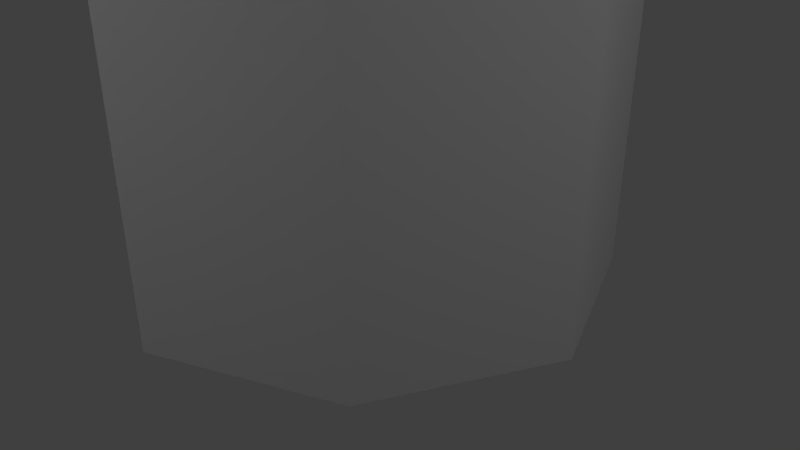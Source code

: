 # Source: Watch_Tower.blend  (saved by Blender 2.79.0; exported with 4.5.12 LTS)
import bpy
from mathutils import Matrix  # noqa: F401  (used for matrix-valued properties, if any)

bpy.ops.wm.read_factory_settings(use_empty=True)
scene = bpy.context.scene
scene.name = 'Scene'

# ---- collections
col_collection_1 = bpy.data.collections.new('Collection 1'); scene.collection.children.link(col_collection_1)

# ---- materials (node trees are filled in below, after node groups)
mat_tower = bpy.data.materials.new('tower')
mat_tower.alpha_threshold = 0.0
mat_tower.use_transparent_shadow = False
mat_tower.roughness = 0.5

# ---- material node trees

# ---- world
world_world = bpy.data.worlds.new('World'); scene.world = world_world
world_world.color = (0.05088, 0.05088, 0.05088)
world_world.use_sun_shadow = False
world_world.sun_shadow_jitter_overblur = 0.0
world_world.cycles.sampling_method = 'MANUAL'

# ---- cameras
cam_camera = bpy.data.cameras.new('Camera')
cam_camera.clip_end = 100.0
cam_camera.lens = 35.0
cam_camera.sensor_width = 32.0
cam_camera.sensor_height = 18.0
cam_camera.ortho_scale = 7.314
cam_camera.dof.focus_distance = 0.0
cam_camera.dof.aperture_fstop = 128.0

# ---- lights
light_spot = bpy.data.lights.new('Spot', 'SPOT')
light_spot.transmission_factor = 0.0
light_spot.energy = 500.0
light_spot.shadow_buffer_clip_start = 0.5
light_spot.shadow_soft_size = 0.1
light_spot.shadow_maximum_resolution = 0.006
light_spot.use_absolute_resolution = True
light_lamp_007 = bpy.data.lights.new('Lamp.007', 'POINT')
light_lamp_007.transmission_factor = 0.0
light_lamp_007.cutoff_distance = 30.0
light_lamp_007.energy = 100.0
light_lamp_007.shadow_buffer_clip_start = 1.001
light_lamp_007.shadow_soft_size = 0.1
light_lamp_007.shadow_maximum_resolution = 0.006
light_lamp_007.use_absolute_resolution = True
light_lamp_006 = bpy.data.lights.new('Lamp.006', 'POINT')
light_lamp_006.transmission_factor = 0.0
light_lamp_006.cutoff_distance = 30.0
light_lamp_006.energy = 100.0
light_lamp_006.shadow_buffer_clip_start = 1.001
light_lamp_006.shadow_soft_size = 0.1
light_lamp_006.shadow_maximum_resolution = 0.006
light_lamp_006.use_absolute_resolution = True
light_lamp_005 = bpy.data.lights.new('Lamp.005', 'POINT')
light_lamp_005.transmission_factor = 0.0
light_lamp_005.cutoff_distance = 30.0
light_lamp_005.energy = 100.0
light_lamp_005.shadow_buffer_clip_start = 1.001
light_lamp_005.shadow_soft_size = 0.1
light_lamp_005.shadow_maximum_resolution = 0.006
light_lamp_005.use_absolute_resolution = True
light_lamp_004 = bpy.data.lights.new('Lamp.004', 'POINT')
light_lamp_004.transmission_factor = 0.0
light_lamp_004.cutoff_distance = 30.0
light_lamp_004.energy = 100.0
light_lamp_004.shadow_buffer_clip_start = 1.001
light_lamp_004.shadow_soft_size = 0.1
light_lamp_004.shadow_maximum_resolution = 0.006
light_lamp_004.use_absolute_resolution = True
light_lamp_003 = bpy.data.lights.new('Lamp.003', 'POINT')
light_lamp_003.transmission_factor = 0.0
light_lamp_003.cutoff_distance = 30.0
light_lamp_003.energy = 100.0
light_lamp_003.shadow_buffer_clip_start = 1.001
light_lamp_003.shadow_soft_size = 0.1
light_lamp_003.shadow_maximum_resolution = 0.006
light_lamp_003.use_absolute_resolution = True
light_lamp_002 = bpy.data.lights.new('Lamp.002', 'POINT')
light_lamp_002.transmission_factor = 0.0
light_lamp_002.cutoff_distance = 30.0
light_lamp_002.energy = 100.0
light_lamp_002.shadow_buffer_clip_start = 1.001
light_lamp_002.shadow_soft_size = 0.1
light_lamp_002.shadow_maximum_resolution = 0.006
light_lamp_002.use_absolute_resolution = True
light_lamp_001 = bpy.data.lights.new('Lamp.001', 'POINT')
light_lamp_001.transmission_factor = 0.0
light_lamp_001.cutoff_distance = 30.0
light_lamp_001.energy = 100.0
light_lamp_001.shadow_buffer_clip_start = 1.001
light_lamp_001.shadow_soft_size = 0.1
light_lamp_001.shadow_maximum_resolution = 0.006
light_lamp_001.use_absolute_resolution = True
light_lamp = bpy.data.lights.new('Lamp', 'POINT')
light_lamp.transmission_factor = 0.0
light_lamp.cutoff_distance = 30.0
light_lamp.energy = 100.0
light_lamp.shadow_buffer_clip_start = 1.001
light_lamp.shadow_soft_size = 0.1
light_lamp.shadow_maximum_resolution = 0.006
light_lamp.use_absolute_resolution = True

# ---- meshes
me_cube_002 = bpy.data.meshes.new('Cube.002')
me_cube_002.from_pydata([(-2.112, 4.327e-09, 1.455), (-1.452, 1.452, 1.455), (-1.442e-09, 2.112, 1.455), (0.726, 1.782, 1.844), (1.782, -0.726, 1.844), (-1.442e-09, -2.112, 1.455), (-1.452, -1.452, 1.455), (-1.603e-10, 0.0, 1.844), (-0.726, -1.782, 1.844), (1.452, -1.452, 1.455), (2.112, 4.327e-09, 1.455), (1.452, 1.452, 1.455), (-1.782, 0.726, 1.844), (-1.0, -1.0, 0.7), (-1.0, 1.0, 0.7), (1.0, 1.0, 0.7), (1.0, -1.0, 0.7), (0.0, -1.455, 0.7), (0.0, 1.455, 0.7), (1.455, 0.0, 0.7), (-1.455, 0.0, 0.7), (-1.0, 1.0, 0.615), (1.0, 1.0, 0.615), (1.0, -1.0, 0.615), (0.0, -1.455, 0.615), (0.0, 1.455, 0.615), (1.455, 0.0, 0.615), (-1.455, 0.0, 0.615), (-1.0, -1.0, 0.615)], [], [(10, 11, 7), (10, 7, 4), (7, 6, 8), (5, 9, 7), (2, 1, 7), (9, 10, 4), (7, 11, 3), (0, 6, 7), (7, 1, 12), (6, 5, 8), (1, 0, 12), (11, 2, 3), (0, 7, 12), (7, 9, 4), (5, 7, 8), (2, 7, 3), (28, 13, 20, 27), (22, 15, 19, 26), (21, 14, 18, 25), (23, 16, 17, 24), (24, 17, 13, 28), (26, 19, 16, 23), (25, 18, 15, 22), (27, 20, 14, 21)])
me_cube_002.use_remesh_preserve_volume = False
me_cube_002.use_remesh_preserve_attributes = False
me_cube_002.use_mirror_vertex_groups = False
me_cube_002.update()
me_cube_001 = bpy.data.meshes.new('Cube.001')
me_cube_001.from_pydata([(-1.0, -1.0, -1.0), (-1.0, -1.0, 1.0), (-1.0, 1.0, -1.0), (-1.0, 1.0, 1.0), (1.0, -1.0, -1.0), (1.0, -1.0, 1.0), (1.0, 1.0, -1.0), (1.0, 1.0, 1.0), (0.0, 1.455, -1.0), (0.0, 1.455, 1.0), (0.0, -1.455, -1.0), (0.0, -1.455, 1.0), (-1.455, 0.0, -1.0), (-1.455, 0.0, 1.0), (1.455, 0.0, -1.0), (1.455, 0.0, 1.0), (0.0, 0.0, -1.0), (-1.745, 0.0, 1.0), (-1.2, 1.2, 1.0), (0.0, 1.745, 1.0), (1.2, 1.2, 1.0), (1.745, 0.0, 1.0), (1.2, -1.2, 1.0), (0.0, -1.745, 1.0), (-1.2, -1.2, 1.0), (-1.745, 0.0, 1.032), (-1.2, 1.2, 1.032), (0.0, 1.745, 1.032), (1.2, 1.2, 1.032), (1.745, 0.0, 1.032), (1.2, -1.2, 1.032), (0.0, -1.745, 1.032), (-1.2, -1.2, 1.032), (-1.92, 3.974e-09, 1.065), (-1.92, 3.974e-09, 1.032), (-1.32, 1.32, 1.032), (-1.325e-09, 1.92, 1.032), (1.32, 1.32, 1.032), (1.92, 3.974e-09, 1.032), (1.32, -1.32, 1.032), (-1.325e-09, -1.92, 1.032), (-1.32, -1.32, 1.032), (-1.32, 1.32, 1.065), (-1.325e-09, 1.92, 1.065), (1.32, 1.32, 1.065), (1.92, 3.974e-09, 1.065), (1.32, -1.32, 1.065), (-1.325e-09, -1.92, 1.065), (-1.32, -1.32, 1.065), (-2.112, 4.327e-09, 1.455), (-2.112, 4.327e-09, 1.065), (-1.452, 1.452, 1.065), (-1.442e-09, 2.112, 1.065), (1.452, 1.452, 1.065), (2.112, 4.327e-09, 1.065), (1.452, -1.452, 1.065), (-1.442e-09, -2.112, 1.065), (-1.452, -1.452, 1.065), (-1.452, 1.452, 1.455), (-1.442e-09, 2.112, 1.455), (-1.442e-09, -2.112, 1.455), (-1.452, -1.452, 1.455), (1.452, -1.452, 1.455), (2.112, 4.327e-09, 1.455), (1.452, 1.452, 1.455), (-1.0, -1.0, 0.7), (-1.0, 1.0, 0.7), (1.0, 1.0, 0.7), (1.0, -1.0, 0.7), (0.0, -1.455, 0.7), (0.0, 1.455, 0.7), (1.455, 0.0, 0.7), (-1.455, 0.0, 0.7), (-1.0, 1.0, 0.615), (1.0, 1.0, 0.615), (1.0, -1.0, 0.615), (0.0, -1.455, 0.615), (0.0, 1.455, 0.615), (1.455, 0.0, 0.615), (-1.455, 0.0, 0.615), (-1.0, -1.0, 0.615)], [], [(72, 13, 3, 66), (70, 9, 7, 67), (71, 15, 5, 68), (69, 11, 1, 65), (16, 14, 4, 10), (5, 15, 21, 22), (13, 1, 24, 17), (12, 16, 10, 0), (68, 5, 11, 69), (66, 3, 9, 70), (2, 8, 16, 12), (15, 7, 20, 21), (7, 9, 19, 20), (8, 6, 14, 16), (67, 7, 15, 71), (65, 1, 13, 72), (18, 17, 25, 26), (22, 21, 29, 30), (19, 18, 26, 27), (21, 20, 28, 29), (11, 5, 22, 23), (9, 3, 18, 19), (3, 13, 17, 18), (1, 11, 23, 24), (27, 26, 35, 36), (29, 28, 37, 38), (28, 27, 36, 37), (32, 31, 40, 41), (17, 24, 32, 25), (23, 22, 30, 31), (24, 23, 31, 32), (20, 19, 27, 28), (37, 36, 43, 44), (41, 40, 47, 48), (40, 39, 46, 47), (34, 41, 48, 33), (30, 29, 38, 39), (26, 25, 34, 35), (25, 32, 41, 34), (31, 30, 39, 40), (33, 48, 57, 50), (42, 33, 50, 51), (46, 45, 54, 55), (43, 42, 51, 52), (38, 37, 44, 45), (36, 35, 42, 43), (39, 38, 45, 46), (35, 34, 33, 42), (51, 50, 49, 58), (55, 54, 63, 62), (52, 51, 58, 59), (54, 53, 64, 63), (47, 46, 55, 56), (48, 47, 56, 57), (44, 43, 52, 53), (45, 44, 53, 54), (50, 57, 61, 49), (56, 55, 62, 60), (57, 56, 60, 61), (53, 52, 59, 64), (12, 79, 73, 2), (8, 77, 74, 6), (14, 78, 75, 4), (10, 76, 80, 0), (4, 75, 76, 10), (2, 73, 77, 8), (6, 74, 78, 14), (0, 80, 79, 12)])
_uv = me_cube_001.uv_layers.new(name='UVMap')
_uv.uv.foreach_set('vector', [0.9357, 0.7888, 0.9671, 0.7888, 0.9671, 0.9062, 0.9357, 0.9062, 0.9671, 0.7781, 0.9357, 0.7781, 0.9357, 0.6607, 0.9671, 0.6607, 0.9713, 0.2112, 0.9399, 0.2112, 0.9399, 0.0938, 0.9713, 0.0938, 0.9357, 0.3557, 0.9671, 0.3557, 0.9671, 0.4731, 0.9357, 0.4731, 0.5562, 0.4972, 0.6947, 0.5616, 0.6082, 0.6388, 0.4933, 0.6388, 0.6359, 0.03365, 0.521, 0.03365, 0.5084, 0.005344, 0.6463, 0.005344, 0.6469, 0.3167, 0.7224, 0.2283, 0.7501, 0.2389, 0.6595, 0.345, 0.4178, 0.4329, 0.5562, 0.4972, 0.4933, 0.6388, 0.4178, 0.5503, 0.9713, 0.0938, 0.9399, 0.0938, 0.9399, 0.005344, 0.9713, 0.005344, 0.9357, 0.9062, 0.9671, 0.9062, 0.9671, 0.9947, 0.9357, 0.9947, 0.5043, 0.3557, 0.6192, 0.3557, 0.5562, 0.4972, 0.4178, 0.4329, 0.521, 0.03365, 0.4455, 0.1221, 0.4178, 0.1115, 0.5084, 0.005344, 0.4455, 0.1221, 0.4455, 0.2395, 0.4178, 0.2524, 0.4178, 0.1115, 0.6192, 0.3557, 0.6947, 0.4442, 0.6947, 0.5616, 0.5562, 0.4972, 0.9671, 0.6607, 0.9357, 0.6607, 0.9357, 0.5722, 0.9671, 0.5722, 0.9357, 0.4731, 0.9671, 0.4731, 0.9671, 0.5616, 0.9357, 0.5616, 0.9914, 0.4966, 0.9914, 0.3557, 0.9948, 0.3557, 0.9948, 0.4966, 0.9809, 0.4618, 0.9809, 0.6027, 0.9775, 0.6027, 0.9775, 0.4618, 0.9914, 0.6027, 0.9914, 0.4966, 0.9948, 0.4966, 0.9948, 0.6027, 0.9851, 0.005344, 0.9851, 0.1115, 0.9817, 0.1115, 0.9817, 0.005344, 0.7224, 0.1108, 0.6359, 0.03365, 0.6463, 0.005344, 0.7501, 0.09798, 0.4455, 0.2395, 0.532, 0.3167, 0.5216, 0.345, 0.4178, 0.2524, 0.532, 0.3167, 0.6469, 0.3167, 0.6595, 0.345, 0.5216, 0.345, 0.7224, 0.2283, 0.7224, 0.1108, 0.7501, 0.09798, 0.7501, 0.2389, 0.02184, 0.5367, 0.02184, 0.6775, 0.005228, 0.6839, 0.005228, 0.5289, 0.2635, 0.444, 0.1257, 0.444, 0.1195, 0.427, 0.2711, 0.427, 0.1257, 0.444, 0.02184, 0.5367, 0.005228, 0.5289, 0.1195, 0.427, 0.2503, 0.7837, 0.3542, 0.691, 0.3708, 0.6988, 0.2565, 0.8007, 0.9809, 0.6134, 0.9809, 0.7196, 0.9775, 0.7196, 0.9775, 0.6134, 0.9809, 0.3557, 0.9809, 0.4618, 0.9775, 0.4618, 0.9775, 0.3557, 0.9809, 0.7196, 0.9809, 0.8605, 0.9775, 0.8605, 0.9775, 0.7196, 0.9851, 0.1115, 0.9851, 0.2524, 0.9817, 0.2524, 0.9817, 0.1115, 0.3846, 0.5438, 0.3846, 0.6988, 0.3812, 0.6988, 0.3812, 0.5438, 0.3985, 0.5438, 0.3985, 0.6988, 0.3951, 0.6988, 0.3951, 0.5438, 0.3985, 0.7095, 0.3985, 0.8262, 0.3951, 0.8262, 0.3951, 0.7095, 0.3985, 0.427, 0.3985, 0.5438, 0.3951, 0.5438, 0.3951, 0.427, 0.3542, 0.5502, 0.2635, 0.444, 0.2711, 0.427, 0.3708, 0.5438, 0.02184, 0.6775, 0.1125, 0.7837, 0.1049, 0.8007, 0.005228, 0.6839, 0.1125, 0.7837, 0.2503, 0.7837, 0.2565, 0.8007, 0.1049, 0.8007, 0.3542, 0.691, 0.3542, 0.5502, 0.3708, 0.5438, 0.3708, 0.6988, 0.1232, 0.3977, 0.2748, 0.3977, 0.2817, 0.4163, 0.1149, 0.4163, 0.02351, 0.2809, 0.1232, 0.3977, 0.1149, 0.4163, 0.005228, 0.2879, 0.3891, 0.1408, 0.2894, 0.02403, 0.2977, 0.005344, 0.4073, 0.1338, 0.02351, 0.1259, 0.02351, 0.2809, 0.005228, 0.2879, 0.005228, 0.1174, 0.3846, 0.427, 0.3846, 0.5438, 0.3812, 0.5438, 0.3812, 0.427, 0.3846, 0.7095, 0.3846, 0.8262, 0.3812, 0.8262, 0.3812, 0.7095, 0.3985, 0.8262, 0.3985, 0.9812, 0.3951, 0.9812, 0.3951, 0.8262, 0.3846, 0.8262, 0.3846, 0.9812, 0.3812, 0.9812, 0.3812, 0.8262, 0.874, 0.7007, 0.874, 0.8712, 0.8333, 0.8712, 0.8333, 0.7007, 0.8228, 0.7007, 0.8228, 0.8712, 0.7821, 0.8712, 0.7821, 0.7007, 0.874, 0.5722, 0.874, 0.7007, 0.8333, 0.7007, 0.8333, 0.5722, 0.9252, 0.6653, 0.9252, 0.7937, 0.8845, 0.7937, 0.8845, 0.6653, 0.3891, 0.2958, 0.3891, 0.1408, 0.4073, 0.1338, 0.4073, 0.3043, 0.2748, 0.3977, 0.3891, 0.2958, 0.4073, 0.3043, 0.2817, 0.4163, 0.1377, 0.02403, 0.02351, 0.1259, 0.005228, 0.1174, 0.1309, 0.005344, 0.2894, 0.02403, 0.1377, 0.02403, 0.1309, 0.005344, 0.2977, 0.005344, 0.9252, 0.3557, 0.9252, 0.4841, 0.8845, 0.4841, 0.8845, 0.3557, 0.8228, 0.5722, 0.8228, 0.7007, 0.7821, 0.7007, 0.7821, 0.5722, 0.9252, 0.4841, 0.9252, 0.6546, 0.8845, 0.6546, 0.8845, 0.4841, 0.9252, 0.7937, 0.9252, 0.9642, 0.8845, 0.9642, 0.8845, 0.7937, 0.9294, 0.2112, 0.7606, 0.2112, 0.7606, 0.0938, 0.9294, 0.0938, 0.874, 0.5616, 0.7052, 0.5616, 0.7052, 0.4442, 0.874, 0.4442, 0.766, 0.8553, 0.5971, 0.8553, 0.5971, 0.7379, 0.766, 0.7379, 0.5867, 0.8553, 0.4178, 0.8553, 0.4178, 0.7379, 0.5867, 0.7379, 0.766, 0.7379, 0.5971, 0.7379, 0.5971, 0.6494, 0.766, 0.6494, 0.9294, 0.0938, 0.7606, 0.0938, 0.7606, 0.005344, 0.9294, 0.005344, 0.874, 0.4442, 0.7052, 0.4442, 0.7052, 0.3557, 0.874, 0.3557, 0.5867, 0.7379, 0.4178, 0.7379, 0.4178, 0.6494, 0.5867, 0.6494])
me_cube_001.materials.append(mat_tower)
me_cube_001.use_remesh_preserve_volume = False
me_cube_001.use_remesh_preserve_attributes = False
me_cube_001.use_mirror_vertex_groups = False
me_cube_001.update()

# ---- objects
ob_spot = bpy.data.objects.new('Spot', light_spot)
ob_lamp_007 = bpy.data.objects.new('Lamp.007', light_lamp_007)
ob_lamp_006 = bpy.data.objects.new('Lamp.006', light_lamp_006)
ob_lamp_005 = bpy.data.objects.new('Lamp.005', light_lamp_005)
ob_lamp_004 = bpy.data.objects.new('Lamp.004', light_lamp_004)
ob_lamp_003 = bpy.data.objects.new('Lamp.003', light_lamp_003)
ob_lamp_002 = bpy.data.objects.new('Lamp.002', light_lamp_002)
ob_lamp_001 = bpy.data.objects.new('Lamp.001', light_lamp_001)
ob_teamcolor = bpy.data.objects.new('teamColor', me_cube_002)
ob_tower = bpy.data.objects.new('tower', me_cube_001)
ob_lamp = bpy.data.objects.new('Lamp', light_lamp)
ob_camera = bpy.data.objects.new('Camera', cam_camera)

# ---- transforms, parenting, visibility, modifiers, constraints
ob_spot.location = (0.0, 0.0, 45.0)
ob_spot.lineart.crease_threshold = 0.0
ob_lamp_007.location = (9.076, 0.005454, 16.9)
ob_lamp_007.rotation_euler = (0.6503, 0.05522, 1.866)
ob_lamp_007.lock_rotations_4d = False
ob_lamp_007.empty_display_type = 'ARROWS'
ob_lamp_007.color = (0.0, 0.0, 0.0, 0.0)
ob_lamp_007.lineart.crease_threshold = 0.0
ob_lamp_006.location = (0.07625, 8.005, 16.9)
ob_lamp_006.rotation_euler = (0.6503, 0.05522, 1.866)
ob_lamp_006.lock_rotations_4d = False
ob_lamp_006.empty_display_type = 'ARROWS'
ob_lamp_006.color = (0.0, 0.0, 0.0, 0.0)
ob_lamp_006.lineart.crease_threshold = 0.0
ob_lamp_005.location = (-8.924, 0.005454, 16.9)
ob_lamp_005.rotation_euler = (0.6503, 0.05522, 1.866)
ob_lamp_005.lock_rotations_4d = False
ob_lamp_005.empty_display_type = 'ARROWS'
ob_lamp_005.color = (0.0, 0.0, 0.0, 0.0)
ob_lamp_005.lineart.crease_threshold = 0.0
ob_lamp_004.location = (0.07625, -8.995, 16.9)
ob_lamp_004.rotation_euler = (0.6503, 0.05522, 1.866)
ob_lamp_004.lock_rotations_4d = False
ob_lamp_004.empty_display_type = 'ARROWS'
ob_lamp_004.color = (0.0, 0.0, 0.0, 0.0)
ob_lamp_004.lineart.crease_threshold = 0.0
ob_lamp_003.location = (0.07625, -8.995, 5.904)
ob_lamp_003.rotation_euler = (0.6503, 0.05522, 1.866)
ob_lamp_003.lock_rotations_4d = False
ob_lamp_003.empty_display_type = 'ARROWS'
ob_lamp_003.color = (0.0, 0.0, 0.0, 0.0)
ob_lamp_003.lineart.crease_threshold = 0.0
ob_lamp_002.location = (-8.924, 0.005454, 5.904)
ob_lamp_002.rotation_euler = (0.6503, 0.05522, 1.866)
ob_lamp_002.lock_rotations_4d = False
ob_lamp_002.empty_display_type = 'ARROWS'
ob_lamp_002.color = (0.0, 0.0, 0.0, 0.0)
ob_lamp_002.lineart.crease_threshold = 0.0
ob_lamp_001.location = (0.07625, 8.005, 5.904)
ob_lamp_001.rotation_euler = (0.6503, 0.05522, 1.866)
ob_lamp_001.lock_rotations_4d = False
ob_lamp_001.empty_display_type = 'ARROWS'
ob_lamp_001.color = (0.0, 0.0, 0.0, 0.0)
ob_lamp_001.lineart.crease_threshold = 0.0
ob_teamcolor.location = (0.0, 0.0, 7.7)
ob_teamcolor.scale = (2.2, 2.2, 7.7)
ob_teamcolor.lineart.crease_threshold = 0.0
ob_tower.location = (0.0, 0.0, 7.7)
ob_tower.scale = (2.2, 2.2, 7.7)
ob_tower.lineart.crease_threshold = 0.0
ob_lamp.location = (9.076, 0.005454, 5.904)
ob_lamp.rotation_euler = (0.6503, 0.05522, 1.866)
ob_lamp.lock_rotations_4d = False
ob_lamp.empty_display_type = 'ARROWS'
ob_lamp.color = (0.0, 0.0, 0.0, 0.0)
ob_lamp.lineart.crease_threshold = 0.0
ob_camera.location = (7.481, -6.508, 5.344)
ob_camera.rotation_euler = (1.109, 0.0, 0.8149)
ob_camera.lock_rotations_4d = False
ob_camera.empty_display_type = 'ARROWS'
ob_camera.color = (0.0, 0.0, 0.0, 0.0)
ob_camera.hide_viewport = True
ob_camera.display_type = 'WIRE'
ob_camera.lineart.crease_threshold = 0.0

# ---- collection membership
col_collection_1.objects.link(ob_spot)
col_collection_1.objects.link(ob_lamp_007)
col_collection_1.objects.link(ob_lamp_006)
col_collection_1.objects.link(ob_lamp_005)
col_collection_1.objects.link(ob_lamp_004)
col_collection_1.objects.link(ob_lamp_003)
col_collection_1.objects.link(ob_lamp_002)
col_collection_1.objects.link(ob_lamp_001)
col_collection_1.objects.link(ob_teamcolor)
col_collection_1.objects.link(ob_tower)
col_collection_1.objects.link(ob_lamp)
col_collection_1.objects.link(ob_camera)

# ---- scene / render settings (as saved in the file)
scene.camera = ob_camera
scene.frame_start = 1; scene.frame_end = 250; scene.frame_set(1)
scene.render.engine = 'BLENDER_EEVEE_NEXT'
scene.render.resolution_percentage = 50
scene.render.dither_intensity = 0.0
scene.cycles.use_denoising = False
scene.cycles.samples = 128
scene.cycles.sampling_pattern = 'TABULATED_SOBOL'
scene.cycles.use_adaptive_sampling = False
scene.cycles.use_light_tree = False
scene.cycles.blur_glossy = 0.0
scene.cycles.sample_clamp_indirect = 0.0
scene.view_settings.view_transform = 'Standard'
bpy.context.view_layer.update()
